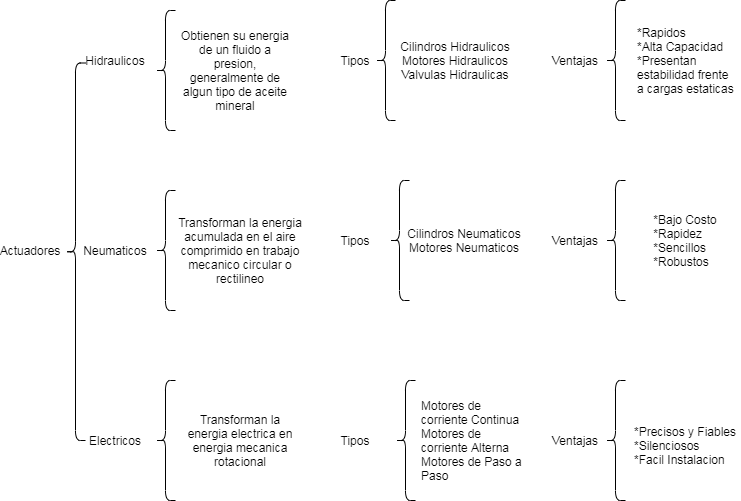

The diagram above was exported from draw.io. Its source (the exported page's mxGraphModel, read from the mxfile embedded in the PNG):
<mxGraphModel dx="799" dy="480" grid="1" gridSize="10" guides="1" tooltips="1" connect="1" arrows="1" fold="1" page="1" pageScale="1" pageWidth="827" pageHeight="1169" math="0" shadow="0">
  <root>
    <mxCell id="0" />
    <mxCell id="1" parent="0" />
    <mxCell id="2" value="" style="shape=curlyBracket;whiteSpace=wrap;html=1;rounded=1;" vertex="1" parent="1">
      <mxGeometry x="70" y="92.5" width="20" height="377.5" as="geometry" />
    </mxCell>
    <mxCell id="3" value="Actuadores" style="text;html=1;strokeColor=none;fillColor=none;align=center;verticalAlign=middle;whiteSpace=wrap;rounded=0;" vertex="1" parent="1">
      <mxGeometry x="10" y="270" width="50" height="20" as="geometry" />
    </mxCell>
    <mxCell id="4" value="Hidraulicos" style="text;html=1;strokeColor=none;fillColor=none;align=center;verticalAlign=middle;whiteSpace=wrap;rounded=0;" vertex="1" parent="1">
      <mxGeometry x="100" y="80" width="40" height="20" as="geometry" />
    </mxCell>
    <mxCell id="5" value="Neumaticos" style="text;html=1;strokeColor=none;fillColor=none;align=center;verticalAlign=middle;whiteSpace=wrap;rounded=0;" vertex="1" parent="1">
      <mxGeometry x="100" y="270" width="40" height="20" as="geometry" />
    </mxCell>
    <mxCell id="6" value="Electricos" style="text;html=1;strokeColor=none;fillColor=none;align=center;verticalAlign=middle;whiteSpace=wrap;rounded=0;" vertex="1" parent="1">
      <mxGeometry x="100" y="460" width="40" height="20" as="geometry" />
    </mxCell>
    <mxCell id="7" value="" style="shape=curlyBracket;whiteSpace=wrap;html=1;rounded=1;" vertex="1" parent="1">
      <mxGeometry x="160" y="40" width="20" height="120" as="geometry" />
    </mxCell>
    <mxCell id="10" value="" style="shape=curlyBracket;whiteSpace=wrap;html=1;rounded=1;" vertex="1" parent="1">
      <mxGeometry x="160" y="220" width="20" height="120" as="geometry" />
    </mxCell>
    <mxCell id="11" value="" style="shape=curlyBracket;whiteSpace=wrap;html=1;rounded=1;" vertex="1" parent="1">
      <mxGeometry x="160" y="410" width="20" height="120" as="geometry" />
    </mxCell>
    <mxCell id="12" value="&lt;div&gt;&lt;span&gt;Obtienen su energia de un fluido a presion, generalmente de algun tipo de aceite mineral&lt;/span&gt;&lt;/div&gt;" style="text;html=1;strokeColor=none;fillColor=none;align=center;verticalAlign=middle;whiteSpace=wrap;rounded=0;" vertex="1" parent="1">
      <mxGeometry x="180" y="50" width="120" height="100" as="geometry" />
    </mxCell>
    <mxCell id="13" value="Transforman la energia acumulada en el aire comprimido en trabajo mecanico circular o rectilineo" style="text;html=1;strokeColor=none;fillColor=none;align=center;verticalAlign=middle;whiteSpace=wrap;rounded=0;" vertex="1" parent="1">
      <mxGeometry x="180" y="240" width="130" height="80.5" as="geometry" />
    </mxCell>
    <mxCell id="14" value="Transforman la energia electrica en energia mecanica rotacional" style="text;html=1;strokeColor=none;fillColor=none;align=center;verticalAlign=middle;whiteSpace=wrap;rounded=0;" vertex="1" parent="1">
      <mxGeometry x="190" y="430" width="110" height="80" as="geometry" />
    </mxCell>
    <mxCell id="15" value="Tipos" style="text;html=1;strokeColor=none;fillColor=none;align=center;verticalAlign=middle;whiteSpace=wrap;rounded=0;" vertex="1" parent="1">
      <mxGeometry x="340" y="260" width="40" height="20" as="geometry" />
    </mxCell>
    <mxCell id="16" value="Tipos" style="text;html=1;strokeColor=none;fillColor=none;align=center;verticalAlign=middle;whiteSpace=wrap;rounded=0;" vertex="1" parent="1">
      <mxGeometry x="340" y="80" width="40" height="20" as="geometry" />
    </mxCell>
    <mxCell id="17" value="Tipos" style="text;html=1;strokeColor=none;fillColor=none;align=center;verticalAlign=middle;whiteSpace=wrap;rounded=0;" vertex="1" parent="1">
      <mxGeometry x="340" y="460" width="40" height="20" as="geometry" />
    </mxCell>
    <mxCell id="18" value="" style="shape=curlyBracket;whiteSpace=wrap;html=1;rounded=1;" vertex="1" parent="1">
      <mxGeometry x="380" y="30" width="20" height="120" as="geometry" />
    </mxCell>
    <mxCell id="20" value="Cilindros Hidraulicos&lt;br&gt;Motores Hidraulicos&lt;br&gt;Valvulas Hidraulicas" style="text;html=1;strokeColor=none;fillColor=none;align=center;verticalAlign=middle;whiteSpace=wrap;rounded=0;" vertex="1" parent="1">
      <mxGeometry x="400" y="61.5" width="120" height="57" as="geometry" />
    </mxCell>
    <mxCell id="21" value="" style="shape=curlyBracket;whiteSpace=wrap;html=1;rounded=1;" vertex="1" parent="1">
      <mxGeometry x="394" y="210" width="20" height="120" as="geometry" />
    </mxCell>
    <mxCell id="22" value="Cilindros Neumaticos&lt;br&gt;Motores Neumaticos" style="text;html=1;strokeColor=none;fillColor=none;align=center;verticalAlign=middle;whiteSpace=wrap;rounded=0;" vertex="1" parent="1">
      <mxGeometry x="403.5" y="245" width="130" height="50" as="geometry" />
    </mxCell>
    <mxCell id="23" value="" style="shape=curlyBracket;whiteSpace=wrap;html=1;rounded=1;" vertex="1" parent="1">
      <mxGeometry x="400" y="410" width="20" height="120" as="geometry" />
    </mxCell>
    <mxCell id="24" value="Motores de corriente Continua&lt;br&gt;Motores de corriente Alterna&lt;br&gt;Motores de Paso a Paso" style="text;html=1;strokeColor=none;fillColor=none;align=left;verticalAlign=middle;whiteSpace=wrap;rounded=0;" vertex="1" parent="1">
      <mxGeometry x="423.5" y="420" width="110" height="100" as="geometry" />
    </mxCell>
    <mxCell id="25" value="Ventajas" style="text;html=1;strokeColor=none;fillColor=none;align=center;verticalAlign=middle;whiteSpace=wrap;rounded=0;" vertex="1" parent="1">
      <mxGeometry x="560" y="460" width="40" height="20" as="geometry" />
    </mxCell>
    <mxCell id="26" value="Ventajas" style="text;html=1;strokeColor=none;fillColor=none;align=center;verticalAlign=middle;whiteSpace=wrap;rounded=0;" vertex="1" parent="1">
      <mxGeometry x="560" y="260" width="40" height="20" as="geometry" />
    </mxCell>
    <mxCell id="27" value="Ventajas" style="text;html=1;strokeColor=none;fillColor=none;align=center;verticalAlign=middle;whiteSpace=wrap;rounded=0;" vertex="1" parent="1">
      <mxGeometry x="560" y="80" width="40" height="20" as="geometry" />
    </mxCell>
    <mxCell id="28" value="" style="shape=curlyBracket;whiteSpace=wrap;html=1;rounded=1;" vertex="1" parent="1">
      <mxGeometry x="610" y="30" width="20" height="120" as="geometry" />
    </mxCell>
    <mxCell id="29" value="" style="shape=curlyBracket;whiteSpace=wrap;html=1;rounded=1;" vertex="1" parent="1">
      <mxGeometry x="610" y="210" width="20" height="120" as="geometry" />
    </mxCell>
    <mxCell id="30" value="" style="shape=curlyBracket;whiteSpace=wrap;html=1;rounded=1;" vertex="1" parent="1">
      <mxGeometry x="610" y="410" width="20" height="120" as="geometry" />
    </mxCell>
    <mxCell id="31" value="*Rapidos&lt;br&gt;*Alta Capacidad&lt;br&gt;*Presentan estabilidad frente a cargas estaticas" style="text;html=1;strokeColor=none;fillColor=none;align=left;verticalAlign=middle;whiteSpace=wrap;rounded=0;" vertex="1" parent="1">
      <mxGeometry x="640" y="38" width="100" height="104" as="geometry" />
    </mxCell>
    <mxCell id="32" value="&lt;div style=&quot;text-align: justify&quot;&gt;&lt;span&gt;*Bajo Costo&lt;/span&gt;&lt;/div&gt;&lt;div style=&quot;text-align: justify&quot;&gt;&lt;span&gt;*Rapidez&lt;/span&gt;&lt;/div&gt;&lt;div style=&quot;text-align: justify&quot;&gt;&lt;span&gt;*Sencillos&lt;/span&gt;&lt;/div&gt;&lt;div style=&quot;text-align: justify&quot;&gt;&lt;span&gt;*Robustos&lt;/span&gt;&lt;/div&gt;" style="text;html=1;strokeColor=none;fillColor=none;align=center;verticalAlign=middle;whiteSpace=wrap;rounded=0;" vertex="1" parent="1">
      <mxGeometry x="650" y="235" width="80" height="70" as="geometry" />
    </mxCell>
    <mxCell id="33" value="&lt;div style=&quot;text-align: left&quot;&gt;&lt;span&gt;*Precisos y Fiables&lt;/span&gt;&lt;/div&gt;&lt;div style=&quot;text-align: left&quot;&gt;&lt;span&gt;*Silenciosos&lt;/span&gt;&lt;/div&gt;&lt;div style=&quot;text-align: left&quot;&gt;&lt;span&gt;*Facil Instalacion&lt;/span&gt;&lt;/div&gt;" style="text;html=1;strokeColor=none;fillColor=none;align=center;verticalAlign=middle;whiteSpace=wrap;rounded=0;" vertex="1" parent="1">
      <mxGeometry x="635" y="440" width="110" height="70" as="geometry" />
    </mxCell>
  </root>
</mxGraphModel>